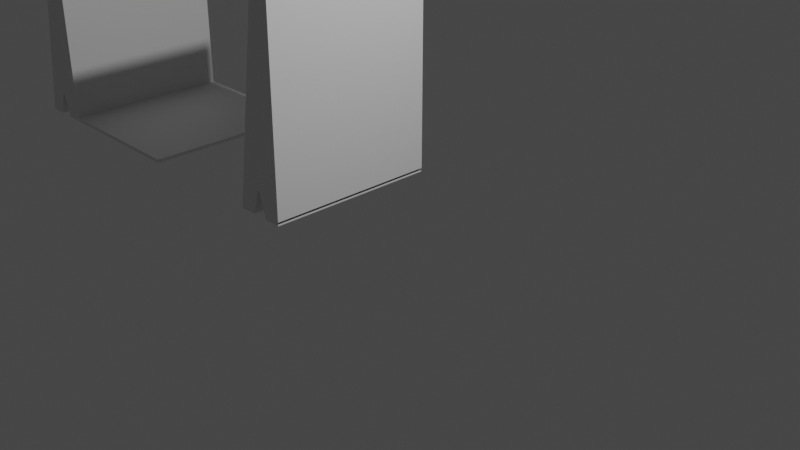 # Source: Stand.blend  (saved by Blender 3.5.10; exported with 4.5.12 LTS)
import bpy
from mathutils import Matrix  # noqa: F401  (used for matrix-valued properties, if any)

bpy.ops.wm.read_factory_settings(use_empty=True)
scene = bpy.context.scene
scene.name = 'Scene'

# ---- collections
col_collection = bpy.data.collections.new('Collection'); scene.collection.children.link(col_collection)

# ---- materials (node trees are filled in below, after node groups)
mat_material = bpy.data.materials.new('Material')
mat_material.alpha_threshold = 0.0
mat_material.use_transparent_shadow = False
mat_material.roughness = 0.5
mat_material.line_color = (0.0, 0.0, 0.0, 1.0)

# ---- material node trees
mat_material.use_nodes = True; mat_material.node_tree.nodes.clear()
_N = mat_material.node_tree.nodes; _L = mat_material.node_tree.links
n0 = _N.new('ShaderNodeOutputMaterial'); n0.name = 'Material Output'; n0.location = (300, 300)
n1 = _N.new('ShaderNodeBsdfPrincipled'); n1.name = 'Principled BSDF'; n1.location = (10, 300)
n1.distribution = 'GGX'
n1.subsurface_method = 'RANDOM_WALK_SKIN'
n1.inputs[3].default_value = 1.45
n1.inputs[27].default_value = (0.0, 0.0, 0.0, 1.0)
n1.inputs[28].default_value = 1.0
_L.new(n1.outputs[0], n0.inputs[0])
n0.is_active_output = True

# ---- world
world_world = bpy.data.worlds.new('World'); scene.world = world_world
world_world.use_nodes = True; world_world.node_tree.nodes.clear()
_N = world_world.node_tree.nodes; _L = world_world.node_tree.links
n0 = _N.new('ShaderNodeOutputWorld'); n0.name = 'World Output'; n0.location = (300, 300)
n1 = _N.new('ShaderNodeBackground'); n1.name = 'Background'; n1.location = (10, 300)
n1.inputs[0].default_value = (0.05088, 0.05088, 0.05088, 1.0)
_L.new(n1.outputs[0], n0.inputs[0])
n0.is_active_output = True
world_world.color = (0.05088, 0.05088, 0.05088)
world_world.use_sun_shadow = False
world_world.sun_shadow_jitter_overblur = 0.0

# ---- cameras
cam_camera = bpy.data.cameras.new('Camera')
cam_camera.clip_end = 100.0
cam_camera.ortho_scale = 7.314

# ---- lights
light_light = bpy.data.lights.new('Light', 'POINT')
light_light.transmission_factor = 0.0
light_light.energy = 1000.0
light_light.shadow_soft_size = 0.1
light_light.shadow_maximum_resolution = 0.006
light_light.use_absolute_resolution = True

# ---- meshes
me_cube = bpy.data.meshes.new('Cube')
me_cube.from_pydata([(1.0, 1.0, 2.0), (1.0, 1.0, -1.0), (1.0, -1.0, 2.0), (1.0, -1.0, -1.0), (1.192e-07, 1.0, 1.7), (-2.0, 1.0, -1.0), (1.192e-07, -1.0, 1.7), (-2.0, -1.0, -1.0), (1.0, -1.0, -0.9597), (1.0, 1.0, -0.9597), (0.0, 1.0, -1.0), (-0.5, 1.0, -0.7), (-0.5, -1.0, -0.7), (-1.0, 1.0, -1.0), (-1.0, -1.0, -1.0), (0.0, -1.0, -1.0)], [], [(0, 4, 6, 2), (9, 1, 10, 11, 13, 5, 4, 0), (7, 6, 4, 5), (10, 1, 3, 15), (6, 7, 14, 12, 15, 3, 8, 2), (8, 9, 0, 2), (5, 13, 14, 7), (10, 15, 12, 11), (14, 13, 11, 12)])
_uv = me_cube.uv_layers.new(name='UVMap')
_uv.uv.foreach_set('vector', [0.625, 0.5, 0.875, 0.5, 0.875, 0.75, 0.625, 0.75, 0.3784, 0.5, 0.375, 0.5, 0.2917, 0.5, 0.2083, 0.5, 0.2083, 0.5, 0.375, 0.25, 0.875, 0.5, 0.625, 0.5, 0.375, 0.0, 0.625, 0.0, 0.625, 0.25, 0.375, 0.25, 0.2917, 0.5, 0.375, 0.5, 0.375, 0.75, 0.2917, 0.75, 0.875, 0.75, 0.125, 0.75, 0.2083, 0.75, 0.2917, 0.75, 0.2917, 0.75, 0.375, 0.75, 0.3784, 0.75, 0.625, 0.75, 0.3784, 0.75, 0.3784, 0.5, 0.625, 0.5, 0.625, 0.75, 0.125, 0.5, 0.2083, 0.5, 0.2083, 0.75, 0.125, 0.75, 0.2917, 0.5, 0.2917, 0.75, 0.2917, 0.75, 0.2917, 0.5, 0.2083, 0.75, 0.2083, 0.5, 0.2083, 0.5, 0.2083, 0.75])
me_cube.materials.append(mat_material)
me_cube.use_mirror_vertex_groups = False
me_cube.update()
me_cube_001 = bpy.data.meshes.new('Cube.001')
me_cube_001.from_pydata([(1.0, 1.0, 2.0), (1.0, 1.0, -1.0), (1.0, -1.0, 2.0), (1.0, -1.0, -1.0), (1.192e-07, 1.0, 1.7), (-2.0, 1.0, -1.0), (1.192e-07, -1.0, 1.7), (-2.0, -1.0, -1.0), (1.0, -1.0, -0.9597), (1.0, 1.0, -0.9597), (10.0, 1.0, -0.9597), (10.0, 1.0, -1.0), (10.0, -1.0, -0.9597), (10.0, -1.0, -1.0), (0.0, 1.0, -1.0), (-0.5, 1.0, -0.7), (-0.5, -1.0, -0.7), (-1.0, 1.0, -1.0), (-1.0, -1.0, -1.0), (0.0, -1.0, -1.0)], [], [(0, 4, 6, 2), (9, 1, 14, 15, 17, 5, 4, 0), (7, 6, 4, 5), (14, 1, 3, 19), (9, 8, 12, 10), (6, 7, 18, 16, 19, 3, 8, 2), (11, 10, 12, 13), (8, 9, 0, 2), (8, 3, 13, 12), (1, 9, 10, 11), (3, 1, 11, 13), (5, 17, 18, 7), (14, 19, 16, 15), (18, 17, 15, 16)])
_uv = me_cube_001.uv_layers.new(name='UVMap')
_uv.uv.foreach_set('vector', [0.625, 0.5, 0.875, 0.5, 0.875, 0.75, 0.625, 0.75, 0.3784, 0.5, 0.375, 0.5, 0.2917, 0.5, 0.2083, 0.5, 0.2083, 0.5, 0.375, 0.25, 0.875, 0.5, 0.625, 0.5, 0.375, 0.0, 0.625, 0.0, 0.625, 0.25, 0.375, 0.25, 0.2917, 0.5, 0.375, 0.5, 0.375, 0.75, 0.2917, 0.75, 0.3784, 0.5, 0.3784, 0.75, 0.3784, 0.75, 0.3784, 0.5, 0.875, 0.75, 0.125, 0.75, 0.2083, 0.75, 0.2917, 0.75, 0.2917, 0.75, 0.375, 0.75, 0.3784, 0.75, 0.625, 0.75, 0.375, 0.5, 0.3784, 0.5, 0.3784, 0.75, 0.375, 0.75, 0.3784, 0.75, 0.3784, 0.5, 0.625, 0.5, 0.625, 0.75, 0.3784, 0.75, 0.375, 0.75, 0.375, 0.75, 0.3784, 0.75, 0.375, 0.5, 0.3784, 0.5, 0.3784, 0.5, 0.375, 0.5, 0.375, 0.75, 0.375, 0.5, 0.375, 0.5, 0.375, 0.75, 0.125, 0.5, 0.2083, 0.5, 0.2083, 0.75, 0.125, 0.75, 0.2917, 0.5, 0.2917, 0.75, 0.2917, 0.75, 0.2917, 0.5, 0.2083, 0.75, 0.2083, 0.5, 0.2083, 0.5, 0.2083, 0.75])
me_cube_001.materials.append(mat_material)
me_cube_001.use_mirror_vertex_groups = False
me_cube_001.update()

# ---- objects
ob_cube = bpy.data.objects.new('Cube', me_cube)
ob_light = bpy.data.objects.new('Light', light_light)
ob_camera = bpy.data.objects.new('Camera', cam_camera)
ob_cube_001 = bpy.data.objects.new('Cube.001', me_cube_001)

# ---- transforms, parenting, visibility, modifiers, constraints
ob_cube.location = (-0.9, 0.0, 1.0)
ob_cube.scale = (0.2, 1.0, 1.0)
ob_cube.lock_rotations_4d = False
ob_cube.empty_display_type = 'ARROWS'
ob_cube.lineart.crease_threshold = 0.0
ob_light.location = (4.076, 1.005, 5.904)
ob_light.rotation_euler = (0.6503, 0.05522, 1.866)
ob_light.lock_rotations_4d = False
ob_light.empty_display_type = 'ARROWS'
ob_light.color = (0.0, 0.0, 0.0, 0.0)
ob_light.lineart.crease_threshold = 0.0
ob_camera.location = (7.359, -6.926, 4.958)
ob_camera.rotation_euler = (1.109, 0.0, 0.8149)
ob_camera.lock_rotations_4d = False
ob_camera.empty_display_type = 'ARROWS'
ob_camera.color = (0.0, 0.0, 0.0, 0.0)
ob_camera.display_type = 'WIRE'
ob_camera.lineart.crease_threshold = 0.0
ob_cube_001.location = (-4.9, 0.0, 1.0)
ob_cube_001.scale = (0.2, 1.0, 1.0)
ob_cube_001.lock_rotations_4d = False
ob_cube_001.empty_display_type = 'ARROWS'
ob_cube_001.lineart.crease_threshold = 0.0

# ---- collection membership
col_collection.objects.link(ob_cube)
col_collection.objects.link(ob_light)
col_collection.objects.link(ob_camera)
col_collection.objects.link(ob_cube_001)

# ---- scene / render settings (as saved in the file)
scene.camera = ob_camera
scene.frame_start = 1; scene.frame_end = 250; scene.frame_set(1)
scene.render.engine = 'BLENDER_EEVEE_NEXT'
scene.cycles.sampling_pattern = 'TABULATED_SOBOL'
scene.view_settings.view_transform = 'Filmic'
bpy.context.view_layer.update()
